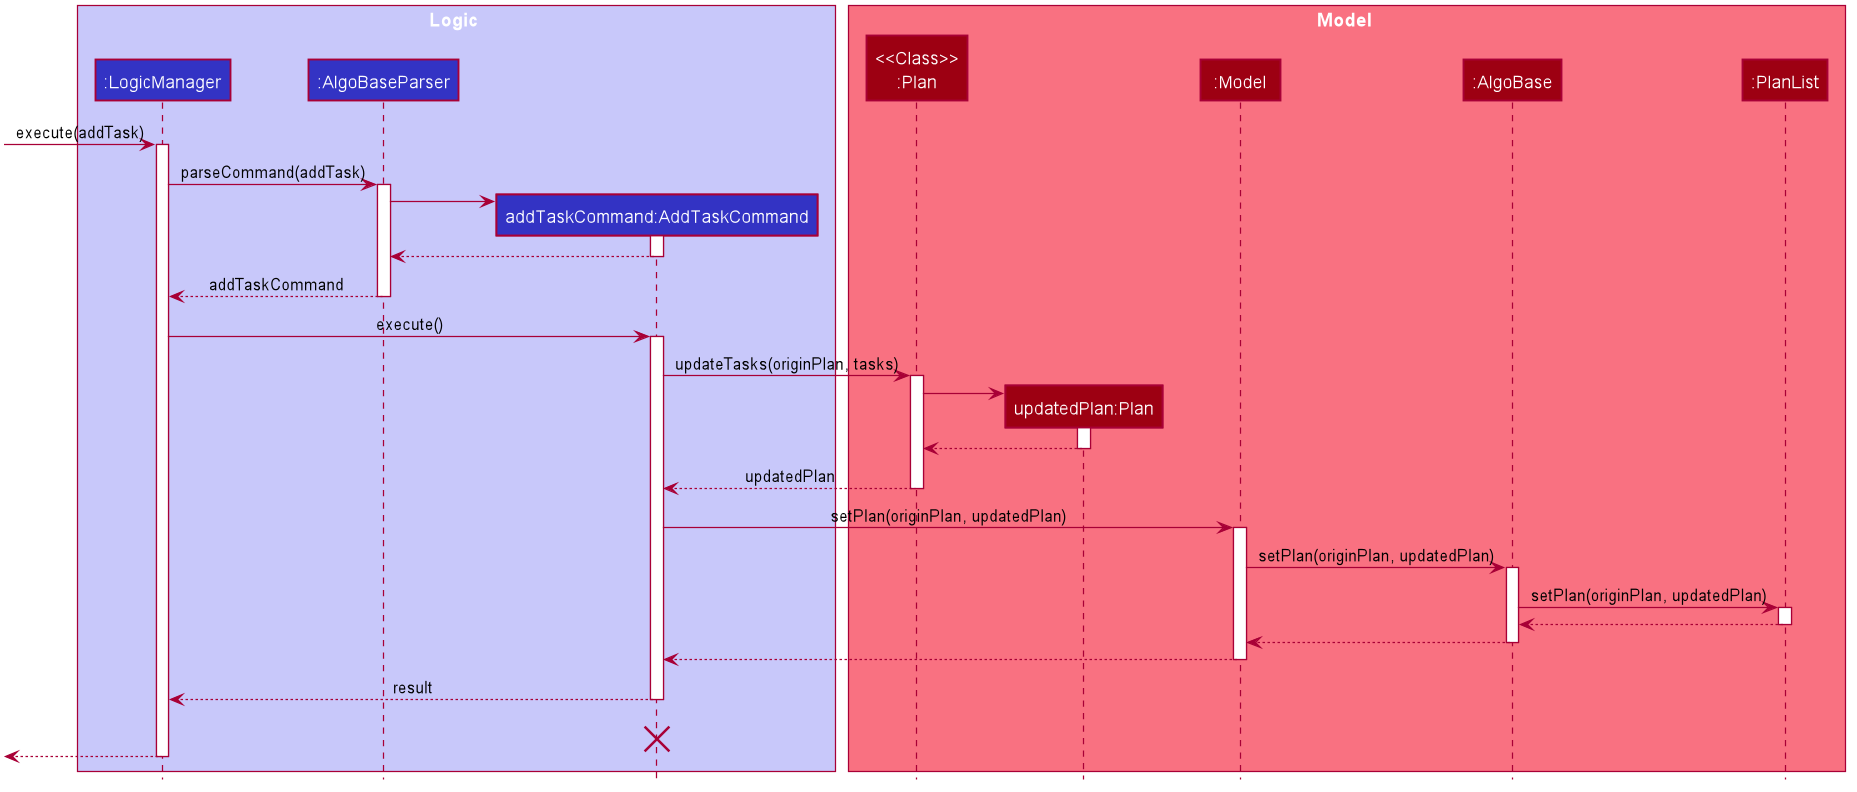

The diagram above was rendered by PlantUML. Its source (embedded in the PNG):
@startuml








skinparam BackgroundColor #FFFFFFF

skinparam Shadowing false

skinparam Class {
    FontColor #FFFFFF
    BorderThickness 1
    BorderColor #FFFFFF
    StereotypeFontColor #FFFFFF
    FontName Arial
}

skinparam Actor {
    BorderColor #000000
    Color #000000
    FontName Arial
}

skinparam Sequence {
    MessageAlign center
    BoxFontSize 15
    BoxPadding 0
    BoxFontColor #FFFFFF
    FontName Arial
}

skinparam Participant {
    FontColor #FFFFFFF
    Padding 20
}

skinparam MinClassWidth 50
skinparam ParticipantPadding 10
skinparam Shadowing false
skinparam DefaultTextAlignment center
skinparam packageStyle Rectangle

hide footbox
hide members
hide circle

box Logic #C8C8FA
participant ":LogicManager" as LogicManager #3333C4
participant ":AlgoBaseParser" as AlgoBaseParser #3333C4
participant "addTaskCommand:AddTaskCommand" as AddTaskCommand #3333C4
end box

box Model #F97181
participant "<<Class>>\n:Plan" as PlanClass #9D0012
participant "updatedPlan:Plan" as PlanObject #9D0012
participant ":Model" as Model #9D0012
participant ":AlgoBase" as AlgoBase #9D0012
participant ":PlanList" as PlanList #9D0012
end box

[-> LogicManager : execute(addTask)
activate LogicManager

LogicManager -> AlgoBaseParser : parseCommand(addTask)
activate AlgoBaseParser

create AddTaskCommand
AlgoBaseParser -> AddTaskCommand
activate AddTaskCommand

AddTaskCommand --> AlgoBaseParser
deactivate AddTaskCommand

AlgoBaseParser --> LogicManager : addTaskCommand
deactivate AlgoBaseParser

LogicManager -> AddTaskCommand : execute()
activate AddTaskCommand

AddTaskCommand -> PlanClass : updateTasks(originPlan, tasks)
activate PlanClass

create PlanObject
PlanClass -> PlanObject
activate PlanObject

PlanObject --> PlanClass
deactivate PlanObject

PlanClass --> AddTaskCommand : updatedPlan
deactivate PlanClass

AddTaskCommand -> Model : setPlan(originPlan, updatedPlan)
activate Model

Model -> AlgoBase : setPlan(originPlan, updatedPlan)
activate AlgoBase

AlgoBase -> PlanList : setPlan(originPlan, updatedPlan)
activate PlanList

PlanList --> AlgoBase
deactivate PlanList

AlgoBase --> Model
deactivate AlgoBase

Model --> AddTaskCommand
deactivate Model

AddTaskCommand --> LogicManager : result
deactivate AddTaskCommand
AddTaskCommand -[hidden]-> LogicManager : result
destroy AddTaskCommand

[<--LogicManager
deactivate LogicManager
@enduml